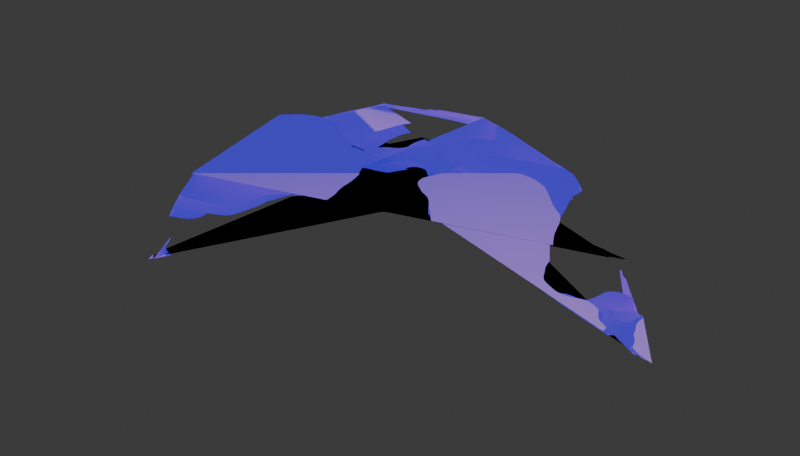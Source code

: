 # Source: totemAttack.blend  (saved by Blender 4.0.36; exported with 4.5.12 LTS)
import bpy
from mathutils import Matrix  # noqa: F401  (used for matrix-valued properties, if any)

bpy.ops.wm.read_factory_settings(use_empty=True)
scene = bpy.context.scene
scene.name = 'Scene'

# ---- collections
col_collection = bpy.data.collections.new('Collection'); scene.collection.children.link(col_collection)

# ---- materials (node trees are filled in below, after node groups)
mat_water = bpy.data.materials.new('water')
mat_water.alpha_threshold = 0.0
mat_water.use_transparent_shadow = False
mat_water.roughness = 0.5
mat_water.line_color = (0.0, 0.0, 0.0, 1.0)

# ---- material node trees
mat_water.use_nodes = True; mat_water.node_tree.nodes.clear()
_N = mat_water.node_tree.nodes; _L = mat_water.node_tree.links
n0 = _N.new('ShaderNodeOutputMaterial'); n0.name = 'Material Output'; n0.location = (300, 300)
n1 = _N.new('ShaderNodeMapping'); n1.name = 'Mapping.002'; n1.location = (-1057, 610)
n1.inputs[1].default_value = (0.28, 0.0, 0.0)
n2 = _N.new('ShaderNodeTexCoord'); n2.name = 'Texture Coordinate.002'; n2.location = (-1237, 610)
n3 = _N.new('ShaderNodeValToRGB'); n3.name = 'Color Ramp'; n3.location = (-639, 599)
n3.color_ramp.interpolation = 'CONSTANT'
while len(n3.color_ramp.elements) > 1: n3.color_ramp.elements.remove(n3.color_ramp.elements[-1])
n3.color_ramp.elements[0].position = 0.0; n3.color_ramp.elements[0].color = (0.0, 0.0, 0.0, 0.0)
_e = n3.color_ramp.elements.new(0.2145); _e.color = (1.0, 0.535, 0.165, 1.0)
n4 = _N.new('ShaderNodeTexNoise'); n4.name = 'Musgrave Texture'; n4.location = (-864, 565)
n4.width = 150
n4.normalize = False
n4.inputs[2].default_value = 3.5
n4.inputs[3].default_value = 14.0
n4.inputs[4].default_value = 0.25
n5 = _N.new('ShaderNodeBsdfPrincipled'); n5.name = 'Principled BSDF'; n5.location = (-2, 236)
n5.inputs[3].default_value = 1.45
n5.inputs[27].default_value = (0.05366, 0.03121, 1.0, 1.0)
n5.inputs[28].default_value = 0.6
_L.new(n1.outputs[0], n4.inputs[0])
_L.new(n2.outputs[0], n1.inputs[0])
_L.new(n4.outputs[0], n3.inputs[0])
_L.new(n3.outputs[0], n5.inputs[0])
_L.new(n5.outputs[0], n0.inputs[0])
_L.new(n3.outputs[1], n5.inputs[4])
n0.is_active_output = True

# ---- world
world_world = bpy.data.worlds.new('World'); scene.world = world_world
world_world.use_nodes = True; world_world.node_tree.nodes.clear()
_N = world_world.node_tree.nodes; _L = world_world.node_tree.links
n0 = _N.new('ShaderNodeOutputWorld'); n0.name = 'World Output'; n0.location = (300, 300)
n1 = _N.new('ShaderNodeBackground'); n1.name = 'Background'; n1.location = (10, 300)
n1.inputs[0].default_value = (0.05088, 0.05088, 0.05088, 1.0)
_L.new(n1.outputs[0], n0.inputs[0])
n0.is_active_output = True
world_world.color = (0.05088, 0.05088, 0.05088)
world_world.use_sun_shadow = False
world_world.sun_shadow_jitter_overblur = 0.0

# ---- cameras
cam_camera = bpy.data.cameras.new('Camera')
cam_camera.clip_end = 100.0
cam_camera.ortho_scale = 7.314

# ---- lights
light_light = bpy.data.lights.new('Light', 'POINT')
light_light.transmission_factor = 0.0
light_light.use_soft_falloff = False
light_light.energy = 1000.0
light_light.shadow_soft_size = 0.1
light_light.shadow_maximum_resolution = 0.006
light_light.use_absolute_resolution = True

# ---- meshes
me_cube = bpy.data.meshes.new('Cube')
me_cube.from_pydata([(1.0, 1.0, 1.0), (1.0, 1.0, -1.0), (-1.0, 1.0, 1.0), (-1.0, 1.0, -1.0), (0.5412, 1.307, 1.062), (0.5412, 1.307, -0.9375), (-1.307, 0.5412, 1.062), (-1.307, 0.5412, -0.9375), (0.0, 1.414, 1.125), (0.0, 1.414, -0.875), (1.414, 0.0, 1.125), (1.414, 0.0, -0.875), (-0.5412, 1.307, 1.188), (-0.5412, 1.307, -0.8125), (1.307, 0.5412, 1.188), (1.307, 0.5412, -0.8125), (-1.0, 1.0, 1.25), (-1.0, 1.0, -0.75), (1.0, 1.0, 1.25), (1.0, 1.0, -0.75), (-1.307, 0.5412, 1.312), (-1.307, 0.5412, -0.6875), (0.5412, 1.307, 1.312), (0.5412, 1.307, -0.6875), (0.0, 1.414, 1.375), (0.0, 1.414, -0.625), (1.414, 0.0, 1.375), (1.414, 0.0, -0.625), (-0.5412, 1.307, 1.438), (-0.5412, 1.307, -0.5625), (1.307, 0.5412, 1.438), (1.307, 0.5412, -0.5625), (-1.0, 1.0, 1.5), (-1.0, 1.0, -0.5), (1.0, 1.0, 1.5), (1.0, 1.0, -0.5), (-1.307, 0.5412, 1.562), (-1.307, 0.5412, -0.4375), (0.5412, 1.307, 1.562), (0.5412, 1.307, -0.4375), (1.414, 2.384e-07, 1.625), (1.414, 2.384e-07, -0.375), (-2.384e-07, 1.414, 1.625), (-2.384e-07, 1.414, -0.375), (1.307, 0.5412, 1.688), (1.307, 0.5412, -0.3125), (-0.5412, 1.307, 1.688), (-0.5412, 1.307, -0.3125), (1.0, 1.0, 1.75), (1.0, 1.0, -0.25), (-1.0, 1.0, 1.75), (-1.0, 1.0, -0.25), (0.5412, 1.307, 1.812), (0.5412, 1.307, -0.1875), (-1.307, 0.5412, 1.812), (-1.307, 0.5412, -0.1875), (1.414, 4.768e-07, 1.875), (1.414, 4.768e-07, -0.125), (-4.768e-07, 1.414, 1.875), (-4.768e-07, 1.414, -0.125), (1.307, 0.5412, 1.937), (1.307, 0.5412, -0.0625), (-0.5412, 1.307, 1.937), (-0.5412, 1.307, -0.0625), (1.0, 1.0, 2.0), (1.0, 1.0, -1.192e-07), (-1.0, 1.0, 2.0), (-1.0, 1.0, -1.192e-07)], [], [(43, 41, 45, 47), (47, 45, 49, 51), (51, 49, 53, 55), (1, 3, 7, 5), (57, 59, 63, 61), (61, 63, 67, 65), (0, 1, 5, 4), (4, 5, 9, 8), (8, 9, 13, 12), (12, 13, 17, 16), (16, 17, 21, 20), (56, 57, 61, 60), (60, 61, 65, 64), (27, 26, 30, 31), (31, 30, 34, 35), (35, 34, 38, 39), (39, 38, 42, 43), (43, 42, 46, 47), (47, 46, 50, 51), (51, 50, 54, 55), (10, 11, 15, 14), (14, 15, 19, 18), (18, 19, 23, 22), (22, 23, 25, 24), (24, 25, 29, 28), (28, 29, 33, 32), (32, 33, 37, 36), (3, 2, 6, 7), (41, 40, 44, 45), (45, 44, 48, 49), (49, 48, 52, 53), (53, 52, 58, 59), (59, 58, 62, 63), (63, 62, 66, 67), (24, 26, 30, 28), (28, 30, 34, 32), (32, 34, 38, 36), (8, 10, 14, 12), (12, 14, 18, 16), (16, 18, 22, 20), (25, 27, 31, 29), (29, 31, 35, 33), (33, 35, 39, 37), (42, 40, 44, 46), (46, 44, 48, 50), (50, 48, 52, 54), (2, 0, 4, 6), (58, 56, 60, 62), (62, 60, 64, 66), (11, 9, 13, 15), (15, 13, 17, 19), (19, 17, 21, 23)])
me_cube.polygons.foreach_set('use_smooth', [True] * 52)
_uv = me_cube.uv_layers.new(name='UVMap')
_uv.uv.foreach_set('vector', [0.75, 0.75, 1.0, 0.25, 1.062, 0.25, 0.8125, 0.75, 0.8125, 0.75, 1.062, 0.25, 1.125, 0.25, 0.875, 0.75, 0.875, 0.75, 1.125, 0.25, 1.188, 0.25, 0.9375, 0.75, 0.375, 0.5, 0.375, 0.25, 0.4375, 0.25, 0.4375, 0.5, 1.25, 0.5, 1.25, 0.25, 1.312, 0.25, 1.312, 0.5, 1.312, 0.5, 1.312, 0.25, 1.375, 0.25, 1.375, 0.5, 0.625, 0.5, 0.375, 0.5, 0.4375, 0.5, 0.6875, 0.5, 0.6875, 0.5, 0.4375, 0.5, 0.5, 0.5, 0.75, 0.5, 0.75, 0.5, 0.5, 0.5, 0.5625, 0.5, 0.8125, 0.5, 0.8125, 0.5, 0.5625, 0.5, 0.625, 0.5, 0.875, 0.5, 0.875, 0.5, 0.625, 0.5, 0.6875, 0.5, 0.9375, 0.5, 1.5, 0.5, 1.25, 0.5, 1.312, 0.5, 1.562, 0.5, 1.562, 0.5, 1.312, 0.5, 1.375, 0.5, 1.625, 0.5, 0.5, 0.75, 1.0, 0.0, 1.062, 0.0, 0.5625, 0.75, 0.5625, 0.75, 1.062, 0.0, 1.125, 0.0, 0.625, 0.75, 0.625, 0.75, 1.125, 0.0, 1.188, 0.0, 0.6875, 0.75, 0.6875, 0.75, 1.188, 0.0, 1.25, 0.0, 0.75, 0.75, 0.75, 0.75, 1.25, 0.0, 1.312, 0.0, 0.8125, 0.75, 0.8125, 0.75, 1.312, 0.0, 1.375, 0.0, 0.875, 0.75, 0.875, 0.75, 1.375, 0.0, 1.438, 0.0, 0.9375, 0.75, 0.75, 0.75, 0.5, 0.75, 0.5625, 0.75, 0.8125, 0.75, 0.8125, 0.75, 0.5625, 0.75, 0.625, 0.75, 0.875, 0.75, 0.875, 0.75, 0.625, 0.75, 0.6875, 0.75, 0.9375, 0.75, 0.9375, 0.75, 0.6875, 0.75, 0.75, 0.75, 1.0, 0.75, 1.0, 0.75, 0.75, 0.75, 0.8125, 0.75, 1.062, 0.75, 1.062, 0.75, 0.8125, 0.75, 0.875, 0.75, 1.125, 0.75, 1.125, 0.75, 0.875, 0.75, 0.9375, 0.75, 1.188, 0.75, 0.375, 0.25, 0.625, 0.25, 0.6875, 0.25, 0.4375, 0.25, 1.0, 0.25, 1.25, 0.25, 1.312, 0.25, 1.062, 0.25, 1.062, 0.25, 1.312, 0.25, 1.375, 0.25, 1.125, 0.25, 1.125, 0.25, 1.375, 0.25, 1.438, 0.25, 1.188, 0.25, 1.188, 0.25, 1.438, 0.25, 1.5, 0.25, 1.25, 0.25, 1.25, 0.25, 1.5, 0.25, 1.562, 0.25, 1.312, 0.25, 1.312, 0.25, 1.562, 0.25, 1.625, 0.25, 1.375, 0.25, 1.0, 0.75, 1.0, 0.0, 1.062, 0.0, 1.062, 0.75, 1.062, 0.75, 1.062, 0.0, 1.125, 0.0, 1.125, 0.75, 1.125, 0.75, 1.125, 0.0, 1.188, 0.0, 1.188, 0.75, 0.75, 0.5, 0.75, 0.75, 0.8125, 0.75, 0.8125, 0.5, 0.8125, 0.5, 0.8125, 0.75, 0.875, 0.75, 0.875, 0.5, 0.875, 0.5, 0.875, 0.75, 0.9375, 0.75, 0.9375, 0.5, 0.75, 0.75, 0.5, 0.75, 0.5625, 0.75, 0.8125, 0.75, 0.8125, 0.75, 0.5625, 0.75, 0.625, 0.75, 0.875, 0.75, 0.875, 0.75, 0.625, 0.75, 0.6875, 0.75, 0.9375, 0.75, 1.25, 0.0, 1.25, 0.25, 1.312, 0.25, 1.312, 0.0, 1.312, 0.0, 1.312, 0.25, 1.375, 0.25, 1.375, 0.0, 1.375, 0.0, 1.375, 0.25, 1.438, 0.25, 1.438, 0.0, 0.625, 0.25, 0.625, 0.5, 0.6875, 0.5, 0.6875, 0.25, 1.5, 0.25, 1.5, 0.5, 1.562, 0.5, 1.562, 0.25, 1.562, 0.25, 1.562, 0.5, 1.625, 0.5, 1.625, 0.25, 0.5, 0.75, 0.5, 0.5, 0.5625, 0.5, 0.5625, 0.75, 0.5625, 0.75, 0.5625, 0.5, 0.625, 0.5, 0.625, 0.75, 0.625, 0.75, 0.625, 0.5, 0.6875, 0.5, 0.6875, 0.75])
me_cube.materials.append(mat_water)
me_cube.use_mirror_vertex_groups = False
me_cube.update()

# ---- objects
ob_cube = bpy.data.objects.new('Cube', me_cube)
ob_light = bpy.data.objects.new('Light', light_light)
ob_camera = bpy.data.objects.new('Camera', cam_camera)

# ---- transforms, parenting, visibility, modifiers, constraints
ob_cube.location = (0.0, 0.0, 0.0)
ob_cube.scale = (1.0, 1.0, 0.2508)
ob_cube.lock_rotations_4d = False
ob_cube.empty_display_type = 'ARROWS'
ob_cube.lineart.crease_threshold = 0.0
ob_light.location = (4.076, 1.005, 5.904)
ob_light.rotation_euler = (0.6503, 0.05522, 1.866)
ob_light.lock_rotations_4d = False
ob_light.empty_display_type = 'ARROWS'
ob_light.color = (0.0, 0.0, 0.0, 0.0)
ob_light.lineart.crease_threshold = 0.0
ob_camera.location = (0.09014, 0.7135, 6.305)
ob_camera.lock_rotations_4d = False
ob_camera.empty_display_type = 'ARROWS'
ob_camera.color = (0.0, 0.0, 0.0, 0.0)
ob_camera.display_type = 'WIRE'
ob_camera.lineart.crease_threshold = 0.0

# ---- collection membership
col_collection.objects.link(ob_cube)
col_collection.objects.link(ob_light)
col_collection.objects.link(ob_camera)

# ---- scene / render settings (as saved in the file)
scene.camera = ob_camera
scene.frame_start = 1; scene.frame_end = 40; scene.frame_set(14)
scene.render.engine = 'BLENDER_EEVEE_NEXT'
scene.render.resolution_x = 400
scene.render.resolution_y = 228
scene.render.film_transparent = True
scene.cycles.sampling_pattern = 'TABULATED_SOBOL'
bpy.context.view_layer.update()
